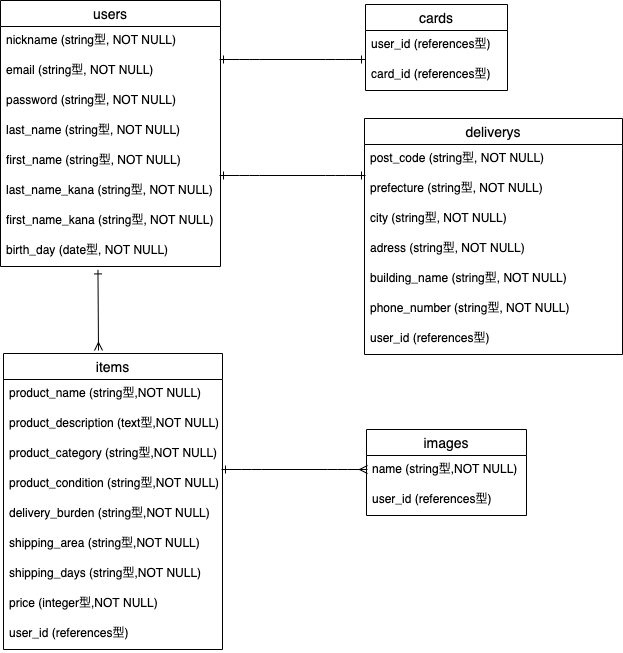

The diagram above was exported from draw.io. Its source (the exported page's mxGraphModel, read from the mxfile embedded in the PNG):
<mxGraphModel dx="492" dy="371" grid="1" gridSize="1" guides="1" tooltips="1" connect="1" arrows="1" fold="1" page="1" pageScale="1" pageWidth="1169" pageHeight="827" math="0" shadow="0">
  <root>
    <mxCell id="0" />
    <mxCell id="1" parent="0" />
    <mxCell id="2" value="users" style="swimlane;fontStyle=0;childLayout=stackLayout;horizontal=1;startSize=26;horizontalStack=0;resizeParent=1;resizeParentMax=0;resizeLast=0;collapsible=1;marginBottom=0;align=center;fontSize=14;" parent="1" vertex="1">
      <mxGeometry x="194" y="33" width="220" height="266" as="geometry">
        <mxRectangle x="194" y="33" width="70" height="26" as="alternateBounds" />
      </mxGeometry>
    </mxCell>
    <mxCell id="4" value="nickname (string型, NOT NULL)" style="text;strokeColor=none;fillColor=none;spacingLeft=4;spacingRight=4;overflow=hidden;rotatable=0;points=[[0,0.5],[1,0.5]];portConstraint=eastwest;fontSize=12;" parent="2" vertex="1">
      <mxGeometry y="26" width="220" height="30" as="geometry" />
    </mxCell>
    <mxCell id="13" value="email (string型, NOT NULL)" style="text;strokeColor=none;fillColor=none;spacingLeft=4;spacingRight=4;overflow=hidden;rotatable=0;points=[[0,0.5],[1,0.5]];portConstraint=eastwest;fontSize=12;" parent="2" vertex="1">
      <mxGeometry y="56" width="220" height="30" as="geometry" />
    </mxCell>
    <mxCell id="14" value="password (string型, NOT NULL)" style="text;strokeColor=none;fillColor=none;spacingLeft=4;spacingRight=4;overflow=hidden;rotatable=0;points=[[0,0.5],[1,0.5]];portConstraint=eastwest;fontSize=12;" parent="2" vertex="1">
      <mxGeometry y="86" width="220" height="30" as="geometry" />
    </mxCell>
    <mxCell id="15" value="last_name (string型, NOT NULL)" style="text;strokeColor=none;fillColor=none;spacingLeft=4;spacingRight=4;overflow=hidden;rotatable=0;points=[[0,0.5],[1,0.5]];portConstraint=eastwest;fontSize=12;" parent="2" vertex="1">
      <mxGeometry y="116" width="220" height="30" as="geometry" />
    </mxCell>
    <mxCell id="16" value="first_name (string型, NOT NULL)" style="text;strokeColor=none;fillColor=none;spacingLeft=4;spacingRight=4;overflow=hidden;rotatable=0;points=[[0,0.5],[1,0.5]];portConstraint=eastwest;fontSize=12;" parent="2" vertex="1">
      <mxGeometry y="146" width="220" height="30" as="geometry" />
    </mxCell>
    <mxCell id="17" value="last_name_kana (string型, NOT NULL)" style="text;strokeColor=none;fillColor=none;spacingLeft=4;spacingRight=4;overflow=hidden;rotatable=0;points=[[0,0.5],[1,0.5]];portConstraint=eastwest;fontSize=12;" parent="2" vertex="1">
      <mxGeometry y="176" width="220" height="30" as="geometry" />
    </mxCell>
    <mxCell id="49" value="first_name_kana (string型, NOT NULL)" style="text;strokeColor=none;fillColor=none;spacingLeft=4;spacingRight=4;overflow=hidden;rotatable=0;points=[[0,0.5],[1,0.5]];portConstraint=eastwest;fontSize=12;" vertex="1" parent="2">
      <mxGeometry y="206" width="220" height="30" as="geometry" />
    </mxCell>
    <mxCell id="18" value="birth_day (date型, NOT NULL)" style="text;strokeColor=none;fillColor=none;spacingLeft=4;spacingRight=4;overflow=hidden;rotatable=0;points=[[0,0.5],[1,0.5]];portConstraint=eastwest;fontSize=12;" parent="2" vertex="1">
      <mxGeometry y="236" width="220" height="30" as="geometry" />
    </mxCell>
    <mxCell id="24" value="items" style="swimlane;fontStyle=0;childLayout=stackLayout;horizontal=1;startSize=26;horizontalStack=0;resizeParent=1;resizeParentMax=0;resizeLast=0;collapsible=1;marginBottom=0;align=center;fontSize=14;fillColor=none;gradientColor=none;" parent="1" vertex="1">
      <mxGeometry x="197" y="386" width="219" height="296" as="geometry">
        <mxRectangle x="197" y="386" width="62" height="26" as="alternateBounds" />
      </mxGeometry>
    </mxCell>
    <mxCell id="25" value="product_name (string型,NOT NULL)" style="text;strokeColor=none;fillColor=none;spacingLeft=4;spacingRight=4;overflow=hidden;rotatable=0;points=[[0,0.5],[1,0.5]];portConstraint=eastwest;fontSize=12;" parent="24" vertex="1">
      <mxGeometry y="26" width="219" height="30" as="geometry" />
    </mxCell>
    <mxCell id="26" value="product_description (text型,NOT NULL) " style="text;strokeColor=none;fillColor=none;spacingLeft=4;spacingRight=4;overflow=hidden;rotatable=0;points=[[0,0.5],[1,0.5]];portConstraint=eastwest;fontSize=12;" parent="24" vertex="1">
      <mxGeometry y="56" width="219" height="30" as="geometry" />
    </mxCell>
    <mxCell id="31" value="product_category (string型,NOT NULL)" style="text;strokeColor=none;fillColor=none;spacingLeft=4;spacingRight=4;overflow=hidden;rotatable=0;points=[[0,0.5],[1,0.5]];portConstraint=eastwest;fontSize=12;" vertex="1" parent="24">
      <mxGeometry y="86" width="219" height="30" as="geometry" />
    </mxCell>
    <mxCell id="32" value="product_condition (string型,NOT NULL)" style="text;strokeColor=none;fillColor=none;spacingLeft=4;spacingRight=4;overflow=hidden;rotatable=0;points=[[0,0.5],[1,0.5]];portConstraint=eastwest;fontSize=12;" vertex="1" parent="24">
      <mxGeometry y="116" width="219" height="30" as="geometry" />
    </mxCell>
    <mxCell id="33" value="delivery_burden (string型,NOT NULL)" style="text;strokeColor=none;fillColor=none;spacingLeft=4;spacingRight=4;overflow=hidden;rotatable=0;points=[[0,0.5],[1,0.5]];portConstraint=eastwest;fontSize=12;" vertex="1" parent="24">
      <mxGeometry y="146" width="219" height="30" as="geometry" />
    </mxCell>
    <mxCell id="34" value="shipping_area (string型,NOT NULL)" style="text;strokeColor=none;fillColor=none;spacingLeft=4;spacingRight=4;overflow=hidden;rotatable=0;points=[[0,0.5],[1,0.5]];portConstraint=eastwest;fontSize=12;" vertex="1" parent="24">
      <mxGeometry y="176" width="219" height="30" as="geometry" />
    </mxCell>
    <mxCell id="35" value="shipping_days (string型,NOT NULL)" style="text;strokeColor=none;fillColor=none;spacingLeft=4;spacingRight=4;overflow=hidden;rotatable=0;points=[[0,0.5],[1,0.5]];portConstraint=eastwest;fontSize=12;" vertex="1" parent="24">
      <mxGeometry y="206" width="219" height="30" as="geometry" />
    </mxCell>
    <mxCell id="36" value="price (integer型,NOT NULL)" style="text;strokeColor=none;fillColor=none;spacingLeft=4;spacingRight=4;overflow=hidden;rotatable=0;points=[[0,0.5],[1,0.5]];portConstraint=eastwest;fontSize=12;" vertex="1" parent="24">
      <mxGeometry y="236" width="219" height="30" as="geometry" />
    </mxCell>
    <mxCell id="65" value="user_id (references型)" style="text;strokeColor=none;fillColor=none;spacingLeft=4;spacingRight=4;overflow=hidden;rotatable=0;points=[[0,0.5],[1,0.5]];portConstraint=eastwest;fontSize=12;" vertex="1" parent="24">
      <mxGeometry y="266" width="219" height="30" as="geometry" />
    </mxCell>
    <mxCell id="37" value="cards" style="swimlane;fontStyle=0;childLayout=stackLayout;horizontal=1;startSize=26;horizontalStack=0;resizeParent=1;resizeParentMax=0;resizeLast=0;collapsible=1;marginBottom=0;align=center;fontSize=14;" vertex="1" parent="1">
      <mxGeometry x="559" y="37" width="142" height="86" as="geometry">
        <mxRectangle x="559" y="37" width="104" height="26" as="alternateBounds" />
      </mxGeometry>
    </mxCell>
    <mxCell id="38" value="user_id (references型)" style="text;strokeColor=none;fillColor=none;spacingLeft=4;spacingRight=4;overflow=hidden;rotatable=0;points=[[0,0.5],[1,0.5]];portConstraint=eastwest;fontSize=12;" vertex="1" parent="37">
      <mxGeometry y="26" width="142" height="30" as="geometry" />
    </mxCell>
    <mxCell id="41" value="card_id (references型)" style="text;strokeColor=none;fillColor=none;spacingLeft=4;spacingRight=4;overflow=hidden;rotatable=0;points=[[0,0.5],[1,0.5]];portConstraint=eastwest;fontSize=12;" vertex="1" parent="37">
      <mxGeometry y="56" width="142" height="30" as="geometry" />
    </mxCell>
    <mxCell id="50" value="deliverys" style="swimlane;fontStyle=0;childLayout=stackLayout;horizontal=1;startSize=26;horizontalStack=0;resizeParent=1;resizeParentMax=0;resizeLast=0;collapsible=1;marginBottom=0;align=center;fontSize=14;" vertex="1" parent="1">
      <mxGeometry x="558" y="151" width="258" height="236" as="geometry">
        <mxRectangle x="558" y="159" width="49" height="26" as="alternateBounds" />
      </mxGeometry>
    </mxCell>
    <mxCell id="52" value="post_code (string型, NOT NULL)" style="text;strokeColor=none;fillColor=none;spacingLeft=4;spacingRight=4;overflow=hidden;rotatable=0;points=[[0,0.5],[1,0.5]];portConstraint=eastwest;fontSize=12;" vertex="1" parent="50">
      <mxGeometry y="26" width="258" height="30" as="geometry" />
    </mxCell>
    <mxCell id="54" value="prefecture (string型, NOT NULL)" style="text;strokeColor=none;fillColor=none;spacingLeft=4;spacingRight=4;overflow=hidden;rotatable=0;points=[[0,0.5],[1,0.5]];portConstraint=eastwest;fontSize=12;" vertex="1" parent="50">
      <mxGeometry y="56" width="258" height="30" as="geometry" />
    </mxCell>
    <mxCell id="55" value="city (string型, NOT NULL)" style="text;strokeColor=none;fillColor=none;spacingLeft=4;spacingRight=4;overflow=hidden;rotatable=0;points=[[0,0.5],[1,0.5]];portConstraint=eastwest;fontSize=12;" vertex="1" parent="50">
      <mxGeometry y="86" width="258" height="30" as="geometry" />
    </mxCell>
    <mxCell id="56" value="adress (string型, NOT NULL)" style="text;strokeColor=none;fillColor=none;spacingLeft=4;spacingRight=4;overflow=hidden;rotatable=0;points=[[0,0.5],[1,0.5]];portConstraint=eastwest;fontSize=12;" vertex="1" parent="50">
      <mxGeometry y="116" width="258" height="30" as="geometry" />
    </mxCell>
    <mxCell id="57" value="building_name (string型, NOT NULL)" style="text;strokeColor=none;fillColor=none;spacingLeft=4;spacingRight=4;overflow=hidden;rotatable=0;points=[[0,0.5],[1,0.5]];portConstraint=eastwest;fontSize=12;" vertex="1" parent="50">
      <mxGeometry y="146" width="258" height="30" as="geometry" />
    </mxCell>
    <mxCell id="58" value="phone_number (string型, NOT NULL)" style="text;strokeColor=none;fillColor=none;spacingLeft=4;spacingRight=4;overflow=hidden;rotatable=0;points=[[0,0.5],[1,0.5]];portConstraint=eastwest;fontSize=12;" vertex="1" parent="50">
      <mxGeometry y="176" width="258" height="30" as="geometry" />
    </mxCell>
    <mxCell id="60" value="user_id (references型)" style="text;strokeColor=none;fillColor=none;spacingLeft=4;spacingRight=4;overflow=hidden;rotatable=0;points=[[0,0.5],[1,0.5]];portConstraint=eastwest;fontSize=12;" vertex="1" parent="50">
      <mxGeometry y="206" width="258" height="30" as="geometry" />
    </mxCell>
    <mxCell id="61" value="" style="edgeStyle=entityRelationEdgeStyle;fontSize=12;html=1;endArrow=ERone;startArrow=ERone;endFill=0;startFill=0;" edge="1" parent="1">
      <mxGeometry width="100" height="100" relative="1" as="geometry">
        <mxPoint x="413" y="92" as="sourcePoint" />
        <mxPoint x="559" y="92" as="targetPoint" />
      </mxGeometry>
    </mxCell>
    <mxCell id="62" value="" style="edgeStyle=entityRelationEdgeStyle;fontSize=12;html=1;endArrow=ERone;startArrow=ERone;endFill=0;startFill=0;" edge="1" parent="1">
      <mxGeometry width="100" height="100" relative="1" as="geometry">
        <mxPoint x="413" y="208" as="sourcePoint" />
        <mxPoint x="559" y="208" as="targetPoint" />
      </mxGeometry>
    </mxCell>
    <mxCell id="64" value="" style="endArrow=ERone;html=1;rounded=0;startArrow=ERmany;startFill=0;endFill=0;entryX=0.443;entryY=1.114;entryDx=0;entryDy=0;entryPerimeter=0;" edge="1" parent="1" target="18">
      <mxGeometry relative="1" as="geometry">
        <mxPoint x="292" y="383" as="sourcePoint" />
        <mxPoint x="292" y="312" as="targetPoint" />
      </mxGeometry>
    </mxCell>
    <mxCell id="66" value="images" style="swimlane;fontStyle=0;childLayout=stackLayout;horizontal=1;startSize=26;horizontalStack=0;resizeParent=1;resizeParentMax=0;resizeLast=0;collapsible=1;marginBottom=0;align=center;fontSize=14;" vertex="1" parent="1">
      <mxGeometry x="560" y="462" width="160" height="86" as="geometry" />
    </mxCell>
    <mxCell id="67" value="name (string型,NOT NULL)" style="text;strokeColor=none;fillColor=none;spacingLeft=4;spacingRight=4;overflow=hidden;rotatable=0;points=[[0,0.5],[1,0.5]];portConstraint=eastwest;fontSize=12;" vertex="1" parent="66">
      <mxGeometry y="26" width="160" height="30" as="geometry" />
    </mxCell>
    <mxCell id="68" value="user_id (references型)" style="text;strokeColor=none;fillColor=none;spacingLeft=4;spacingRight=4;overflow=hidden;rotatable=0;points=[[0,0.5],[1,0.5]];portConstraint=eastwest;fontSize=12;" vertex="1" parent="66">
      <mxGeometry y="56" width="160" height="30" as="geometry" />
    </mxCell>
    <mxCell id="70" value="" style="edgeStyle=entityRelationEdgeStyle;fontSize=12;html=1;endArrow=ERmany;startArrow=ERone;endFill=0;startFill=0;" edge="1" parent="1">
      <mxGeometry width="100" height="100" relative="1" as="geometry">
        <mxPoint x="415" y="502" as="sourcePoint" />
        <mxPoint x="561" y="502" as="targetPoint" />
      </mxGeometry>
    </mxCell>
  </root>
</mxGraphModel>